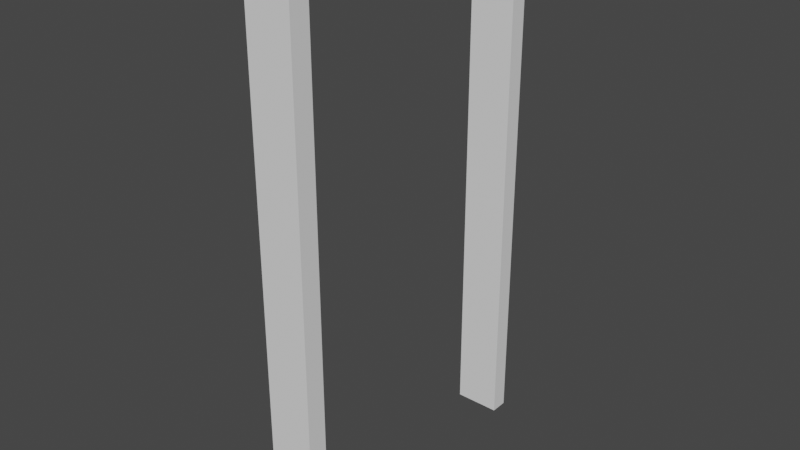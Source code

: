 # Source: EnvoltadaPorta.blend  (saved by Blender 2.83.19; exported with 4.5.12 LTS)
import bpy
from mathutils import Matrix  # noqa: F401  (used for matrix-valued properties, if any)

bpy.ops.wm.read_factory_settings(use_empty=True)
scene = bpy.context.scene
scene.name = 'Scene'

# ---- collections
col_collection = bpy.data.collections.new('Collection'); scene.collection.children.link(col_collection)

# ---- world
world_world = bpy.data.worlds.new('World'); scene.world = world_world
world_world.use_nodes = True; world_world.node_tree.nodes.clear()
_N = world_world.node_tree.nodes; _L = world_world.node_tree.links
n0 = _N.new('ShaderNodeOutputWorld'); n0.name = 'World Output'; n0.location = (300, 300)
n1 = _N.new('ShaderNodeBackground'); n1.name = 'Background'; n1.location = (10, 300)
n1.inputs[0].default_value = (0.05088, 0.05088, 0.05088, 1.0)
_L.new(n1.outputs[0], n0.inputs[0])
n0.is_active_output = True
world_world.color = (0.05088, 0.05088, 0.05088)
world_world.use_sun_shadow = False
world_world.sun_shadow_jitter_overblur = 0.0

# ---- meshes
me_cube = bpy.data.meshes.new('Cube')
me_cube.from_pydata([(1.51, -2.108, -2.349), (1.51, -2.108, 5.272), (1.51, 2.108, -2.349), (1.51, 2.108, 5.272), (2.162, -2.108, -2.349), (2.162, -2.108, 5.272), (2.162, 2.108, -2.349), (2.162, 2.108, 5.272), (1.51, -1.828, -2.349), (1.51, -1.828, 5.272), (2.162, -1.828, -2.349), (2.162, -1.828, 5.272), (1.51, 1.857, 5.272), (2.162, 1.857, -2.349), (1.51, 1.857, -2.349), (2.162, 1.857, 5.272), (1.51, -2.108, 5.051), (1.51, 2.108, 5.051), (2.162, 2.108, 5.051), (2.162, -2.108, 5.051), (2.162, -1.828, 5.051), (1.51, -1.828, 5.051), (2.162, 1.857, 5.051), (1.51, 1.857, 5.051)], [], [(23, 12, 3, 17), (17, 3, 7, 18), (20, 11, 5, 19), (19, 5, 1, 16), (8, 10, 4, 0), (11, 9, 1, 5), (15, 12, 9, 11), (8, 21, 20, 10), (22, 15, 11, 20), (16, 1, 9, 21), (18, 7, 15, 22), (2, 6, 13, 14), (7, 3, 12, 15), (21, 9, 12, 23), (6, 18, 22, 13), (0, 16, 21, 8), (4, 19, 16, 0), (10, 20, 19, 4), (2, 17, 18, 6), (14, 23, 17, 2), (23, 22, 20, 21), (23, 14, 13, 22)])
_uv = me_cube.uv_layers.new(name='UVMap')
_uv.uv.foreach_set('vector', [0.6178, 0.2354, 0.625, 0.2354, 0.625, 0.25, 0.6178, 0.25, 0.6178, 0.25, 0.625, 0.25, 0.625, 0.5, 0.6178, 0.5, 0.6178, 0.729, 0.625, 0.729, 0.625, 0.75, 0.6178, 0.75, 0.6178, 0.75, 0.625, 0.75, 0.625, 1.0, 0.6178, 1.0, 0.125, 0.729, 0.375, 0.729, 0.375, 0.75, 0.125, 0.75, 0.625, 0.729, 0.875, 0.729, 0.875, 0.75, 0.625, 0.75, 0.625, 0.5146, 0.875, 0.5146, 0.875, 0.729, 0.625, 0.729, 0.375, 0.02098, 0.6178, 0.02098, 0.6178, 0.729, 0.375, 0.729, 0.6178, 0.5146, 0.625, 0.5146, 0.625, 0.729, 0.6178, 0.729, 0.6178, 0.0, 0.625, 0.0, 0.625, 0.02098, 0.6178, 0.02098, 0.6178, 0.5, 0.625, 0.5, 0.625, 0.5146, 0.6178, 0.5146, 0.125, 0.5, 0.375, 0.5, 0.375, 0.5146, 0.125, 0.5146, 0.625, 0.5, 0.875, 0.5, 0.875, 0.5146, 0.625, 0.5146, 0.6178, 0.02098, 0.625, 0.02098, 0.625, 0.2354, 0.6178, 0.2354, 0.375, 0.5, 0.6178, 0.5, 0.6178, 0.5146, 0.375, 0.5146, 0.375, 0.0, 0.6178, 0.0, 0.6178, 0.02098, 0.375, 0.02098, 0.375, 0.75, 0.6178, 0.75, 0.6178, 1.0, 0.375, 1.0, 0.375, 0.729, 0.6178, 0.729, 0.6178, 0.75, 0.375, 0.75, 0.375, 0.25, 0.6178, 0.25, 0.6178, 0.5, 0.375, 0.5, 0.375, 0.2354, 0.6178, 0.2354, 0.6178, 0.25, 0.375, 0.25, 0.6178, 0.2354, 0.6178, 0.5146, 0.6178, 0.729, 0.6178, 0.02098, 0.6178, 0.2354, 0.375, 0.2354, 0.375, 0.5146, 0.6178, 0.5146])
me_cube.use_remesh_fix_poles = True
me_cube.use_remesh_preserve_attributes = False
me_cube.use_mirror_vertex_groups = False
me_cube.update()

# ---- objects
ob_cube = bpy.data.objects.new('Cube', me_cube)

# ---- transforms, parenting, visibility, modifiers, constraints
ob_cube.location = (0.0, -1.058, 2.306)
ob_cube.lineart.crease_threshold = 0.0

# ---- collection membership
col_collection.objects.link(ob_cube)

# ---- scene / render settings (as saved in the file)
scene.frame_start = 1; scene.frame_end = 250; scene.frame_set(1)
scene.render.engine = 'BLENDER_EEVEE_NEXT'
scene.cycles.use_denoising = False
scene.cycles.samples = 128
scene.cycles.sampling_pattern = 'TABULATED_SOBOL'
scene.cycles.use_adaptive_sampling = False
scene.cycles.use_light_tree = False
scene.view_settings.view_transform = 'Filmic'
bpy.context.view_layer.update()

# ---- added for rendering (the .blend has no active camera and no usable light): camera, sun
cam_auto = bpy.data.cameras.new('AutoCamera')
cam_auto.lens = 50.0
cam_auto.sensor_width = 36.0
cam_auto.clip_end = 1000.0
ob_auto_camera = bpy.data.objects.new('AutoCamera', cam_auto)
scene.collection.objects.link(ob_auto_camera)
ob_auto_camera.location = (9.91696, -10.7547, 10.2323)
ob_auto_camera.rotation_euler = (1.09748, -7.21219e-08, 0.694738)
scene.camera = ob_auto_camera
light_auto_sun = bpy.data.lights.new('AutoSun', 'SUN')
light_auto_sun.energy = 3.0
light_auto_sun.angle = 0.0523599
ob_auto_sun = bpy.data.objects.new('AutoSun', light_auto_sun)
scene.collection.objects.link(ob_auto_sun)
ob_auto_sun.rotation_euler = (0.872665, 0.174533, 0.523599)
bpy.context.view_layer.update()
